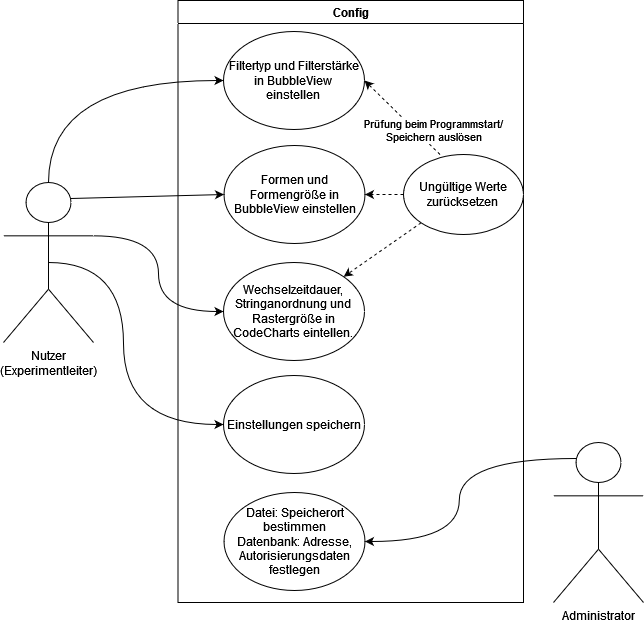

The diagram above was exported from draw.io. Its source (the exported page's mxGraphModel, read from the mxfile embedded in the PNG):
<mxGraphModel dx="1894" dy="742" grid="1" gridSize="10" guides="1" tooltips="1" connect="1" arrows="1" fold="1" page="1" pageScale="1" pageWidth="1169" pageHeight="826" background="none" math="0" shadow="0">
  <root>
    <mxCell id="0" />
    <mxCell id="1" parent="0" />
    <mxCell id="2" value="Config" style="swimlane;whiteSpace=wrap;startSize=23;" parent="1" vertex="1">
      <mxGeometry x="164.5" y="128" width="345.5" height="602" as="geometry" />
    </mxCell>
    <mxCell id="fgO8FKdMtd9FgHjZ3sjY-45" value="&lt;div&gt;Filtertyp und Filterstärke&lt;/div&gt;&lt;div&gt;in BubbleView &lt;br&gt;&lt;/div&gt;&lt;div&gt;einstellen&lt;br&gt;&lt;/div&gt;" style="ellipse;whiteSpace=wrap;html=1;" vertex="1" parent="2">
      <mxGeometry x="45.5" y="31" width="141" height="98" as="geometry" />
    </mxCell>
    <mxCell id="fgO8FKdMtd9FgHjZ3sjY-46" value="&lt;div&gt;Wechselzeitdauer, &lt;br&gt;&lt;/div&gt;&lt;div&gt;Stringanordnung und &lt;br&gt;&lt;/div&gt;&lt;div&gt;Rastergröße in &lt;br&gt;&lt;/div&gt;&lt;div&gt;CodeCharts eintellen.&lt;br&gt;&lt;/div&gt;" style="ellipse;whiteSpace=wrap;html=1;" vertex="1" parent="2">
      <mxGeometry x="45.5" y="262" width="141" height="98" as="geometry" />
    </mxCell>
    <mxCell id="fgO8FKdMtd9FgHjZ3sjY-47" value="Einstellungen speichern" style="ellipse;whiteSpace=wrap;html=1;" vertex="1" parent="2">
      <mxGeometry x="45.5" y="375" width="141" height="98" as="geometry" />
    </mxCell>
    <mxCell id="fgO8FKdMtd9FgHjZ3sjY-49" value="&lt;div&gt;Datei: Speicherort bestimmen&lt;/div&gt;&lt;div&gt;Datenbank: Adresse, &lt;br&gt;&lt;/div&gt;&lt;div&gt;Autorisierungsdaten festlegen&lt;br&gt;&lt;/div&gt;" style="ellipse;whiteSpace=wrap;html=1;" vertex="1" parent="2">
      <mxGeometry x="46" y="492" width="141" height="98" as="geometry" />
    </mxCell>
    <mxCell id="fgO8FKdMtd9FgHjZ3sjY-50" value="Formen und Formengröße in BubbleView einstellen" style="ellipse;whiteSpace=wrap;html=1;" vertex="1" parent="2">
      <mxGeometry x="46" y="145" width="141" height="98" as="geometry" />
    </mxCell>
    <mxCell id="fgO8FKdMtd9FgHjZ3sjY-57" style="rounded=0;orthogonalLoop=1;jettySize=auto;html=1;exitX=0.5;exitY=0;exitDx=0;exitDy=0;entryX=1;entryY=0.5;entryDx=0;entryDy=0;dashed=1;" edge="1" parent="2" target="fgO8FKdMtd9FgHjZ3sjY-45">
      <mxGeometry relative="1" as="geometry">
        <mxPoint x="262" y="154" as="sourcePoint" />
      </mxGeometry>
    </mxCell>
    <mxCell id="fgO8FKdMtd9FgHjZ3sjY-63" value="Prüfung beim Programmstart/&lt;br&gt;Speichern auslösen" style="edgeLabel;html=1;align=center;verticalAlign=middle;resizable=0;points=[];" vertex="1" connectable="0" parent="fgO8FKdMtd9FgHjZ3sjY-57">
      <mxGeometry x="-0.2706" y="1" relative="1" as="geometry">
        <mxPoint x="22" y="2" as="offset" />
      </mxGeometry>
    </mxCell>
    <mxCell id="fgO8FKdMtd9FgHjZ3sjY-58" style="edgeStyle=none;rounded=0;orthogonalLoop=1;jettySize=auto;html=1;exitX=0;exitY=0.5;exitDx=0;exitDy=0;entryX=1;entryY=0.5;entryDx=0;entryDy=0;dashed=1;" edge="1" parent="2" source="fgO8FKdMtd9FgHjZ3sjY-56" target="fgO8FKdMtd9FgHjZ3sjY-50">
      <mxGeometry relative="1" as="geometry">
        <mxPoint x="202" y="194" as="sourcePoint" />
      </mxGeometry>
    </mxCell>
    <mxCell id="fgO8FKdMtd9FgHjZ3sjY-59" style="edgeStyle=none;rounded=0;orthogonalLoop=1;jettySize=auto;html=1;exitX=0;exitY=1;exitDx=0;exitDy=0;entryX=1;entryY=0;entryDx=0;entryDy=0;dashed=1;" edge="1" parent="2" source="fgO8FKdMtd9FgHjZ3sjY-56" target="fgO8FKdMtd9FgHjZ3sjY-46">
      <mxGeometry relative="1" as="geometry" />
    </mxCell>
    <mxCell id="fgO8FKdMtd9FgHjZ3sjY-56" value="&lt;div&gt;Ungültige Werte zurücksetzen&lt;br&gt;&lt;/div&gt;" style="ellipse;whiteSpace=wrap;html=1;" vertex="1" parent="2">
      <mxGeometry x="225.5" y="154" width="120" height="80" as="geometry" />
    </mxCell>
    <mxCell id="fgO8FKdMtd9FgHjZ3sjY-55" style="edgeStyle=orthogonalEdgeStyle;rounded=0;orthogonalLoop=1;jettySize=auto;html=1;exitX=0.25;exitY=0.1;exitDx=0;exitDy=0;exitPerimeter=0;entryX=1;entryY=0.5;entryDx=0;entryDy=0;curved=1;" edge="1" parent="1" source="fgO8FKdMtd9FgHjZ3sjY-42" target="fgO8FKdMtd9FgHjZ3sjY-49">
      <mxGeometry relative="1" as="geometry" />
    </mxCell>
    <mxCell id="fgO8FKdMtd9FgHjZ3sjY-42" value="Administrator" style="shape=umlActor;verticalLabelPosition=bottom;verticalAlign=top;html=1;outlineConnect=0;" vertex="1" parent="1">
      <mxGeometry x="540" y="570" width="90" height="160" as="geometry" />
    </mxCell>
    <mxCell id="fgO8FKdMtd9FgHjZ3sjY-51" style="edgeStyle=orthogonalEdgeStyle;rounded=0;orthogonalLoop=1;jettySize=auto;html=1;exitX=0.5;exitY=0;exitDx=0;exitDy=0;exitPerimeter=0;entryX=0;entryY=0.5;entryDx=0;entryDy=0;curved=1;" edge="1" parent="1" source="fgO8FKdMtd9FgHjZ3sjY-48" target="fgO8FKdMtd9FgHjZ3sjY-45">
      <mxGeometry relative="1" as="geometry" />
    </mxCell>
    <mxCell id="fgO8FKdMtd9FgHjZ3sjY-52" style="rounded=0;orthogonalLoop=1;jettySize=auto;html=1;exitX=0.75;exitY=0.1;exitDx=0;exitDy=0;exitPerimeter=0;entryX=0;entryY=0.5;entryDx=0;entryDy=0;" edge="1" parent="1" source="fgO8FKdMtd9FgHjZ3sjY-48" target="fgO8FKdMtd9FgHjZ3sjY-50">
      <mxGeometry relative="1" as="geometry" />
    </mxCell>
    <mxCell id="fgO8FKdMtd9FgHjZ3sjY-53" style="edgeStyle=orthogonalEdgeStyle;curved=1;rounded=0;orthogonalLoop=1;jettySize=auto;html=1;exitX=1;exitY=0.3333333333333333;exitDx=0;exitDy=0;exitPerimeter=0;entryX=0;entryY=0.5;entryDx=0;entryDy=0;" edge="1" parent="1" source="fgO8FKdMtd9FgHjZ3sjY-48" target="fgO8FKdMtd9FgHjZ3sjY-46">
      <mxGeometry relative="1" as="geometry" />
    </mxCell>
    <mxCell id="fgO8FKdMtd9FgHjZ3sjY-54" style="edgeStyle=orthogonalEdgeStyle;curved=1;rounded=0;orthogonalLoop=1;jettySize=auto;html=1;exitX=0.5;exitY=0.5;exitDx=0;exitDy=0;exitPerimeter=0;entryX=0;entryY=0.5;entryDx=0;entryDy=0;" edge="1" parent="1" source="fgO8FKdMtd9FgHjZ3sjY-48" target="fgO8FKdMtd9FgHjZ3sjY-47">
      <mxGeometry relative="1" as="geometry">
        <Array as="points">
          <mxPoint x="110" y="390" />
          <mxPoint x="110" y="552" />
        </Array>
      </mxGeometry>
    </mxCell>
    <mxCell id="fgO8FKdMtd9FgHjZ3sjY-48" value="Nutzer &lt;br&gt;(Experimentleiter)" style="shape=umlActor;verticalLabelPosition=bottom;verticalAlign=top;html=1;outlineConnect=0;" vertex="1" parent="1">
      <mxGeometry x="-10" y="310" width="90" height="160" as="geometry" />
    </mxCell>
  </root>
</mxGraphModel>